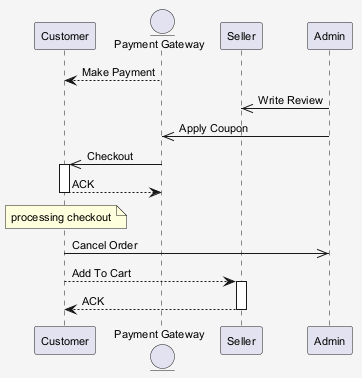

The diagram above was rendered by PlantUML. Its source (embedded in the PNG):
@startuml
skinparam shadowing false
skinparam backgroundColor #F5F5F5
skinparam defaultFontSize 11
participant "Customer" as C
entity "Payment Gateway" as PG
participant "Seller" as S
participant "Admin" as A
PG --> C : Make Payment
A ->> S : Write Review
A ->> PG : Apply Coupon
PG ->> C : Checkout
activate C
C --> PG : ACK
deactivate C
note over C : processing checkout
C ->> A : Cancel Order
C --> S : Add To Cart
activate S
S --> C : ACK
deactivate S
@enduml